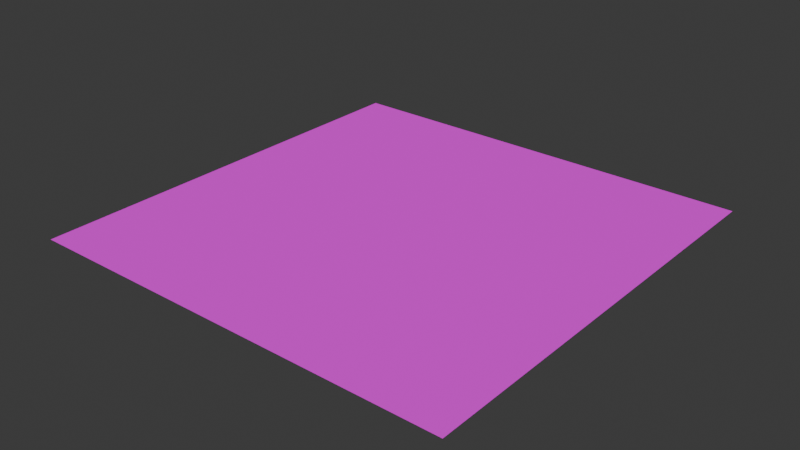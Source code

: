 # Source: plane.blend  (saved by Blender 4.4.32; exported with 4.5.12 LTS)
import bpy
from mathutils import Matrix  # noqa: F401  (used for matrix-valued properties, if any)

bpy.ops.wm.read_factory_settings(use_empty=True)
scene = bpy.context.scene
scene.name = 'Scene'

# ---- collections
col_collection = bpy.data.collections.new('Collection'); scene.collection.children.link(col_collection)

# ---- images (referenced by path relative to the original .blend; pixels are not part of the script)
import os
ASSET_DIR = os.environ.get("B2B_ASSET_DIR", "")  # directory of the original .blend (textures are referenced by path, not embedded)
HERE = os.path.dirname(os.path.abspath(__file__))  # packed textures are extracted next to this script under _unpacked/

def load_image(name, relpath, width, height, colorspace="sRGB"):
    """Load a texture the original file referenced (path relative to the .blend, or extracted next to this script)."""
    p = next((c for c in (os.path.join(HERE, relpath), os.path.join(ASSET_DIR, relpath)) if relpath and os.path.exists(c)), "")
    if p:
        img = bpy.data.images.load(p, check_existing=True)
        img.name = name
    else:  # same state as the original file: an image datablock whose file is absent (Cycles renders it pink)
        img = bpy.data.images.new(name, width, height)
        img.source = "FILE"
        img.filepath = "//" + (relpath or name)
    img.colorspace_settings.name = colorspace
    return img
img_tex_debuguvtiles_png = load_image('tex_DebugUVTiles.png', 'tex_DebugUVTiles.png', 1024, 1024, 'sRGB')

# ---- materials (node trees are filled in below, after node groups)
mat_material_001 = bpy.data.materials.new('Material.001')

# ---- material node trees
mat_material_001.use_nodes = True; mat_material_001.node_tree.nodes.clear()
_N = mat_material_001.node_tree.nodes; _L = mat_material_001.node_tree.links
n0 = _N.new('ShaderNodeBsdfPrincipled'); n0.name = 'Principled BSDF'; n0.location = (22, 264)
n0.inputs[2].default_value = 1.0
n0.inputs[3].default_value = 1.4
n1 = _N.new('ShaderNodeOutputMaterial'); n1.name = 'Material Output'; n1.location = (449, 321)
n2 = _N.new('ShaderNodeTexImage'); n2.name = 'Image Texture'; n2.location = (-432, 273)
n2.image = img_tex_debuguvtiles_png
_L.new(n0.outputs[0], n1.inputs[0])
_L.new(n2.outputs[0], n0.inputs[0])
n1.is_active_output = True

# ---- world
world_world = bpy.data.worlds.new('World'); scene.world = world_world
world_world.use_nodes = True; world_world.node_tree.nodes.clear()
_N = world_world.node_tree.nodes; _L = world_world.node_tree.links
n0 = _N.new('ShaderNodeOutputWorld'); n0.name = 'World Output'; n0.location = (300, 300)
n1 = _N.new('ShaderNodeBackground'); n1.name = 'Background'; n1.location = (10, 300)
n1.inputs[0].default_value = (0.05088, 0.05088, 0.05088, 1.0)
_L.new(n1.outputs[0], n0.inputs[0])
n0.is_active_output = True
world_world.color = (0.05088, 0.05088, 0.05088)
world_world.sun_shadow_jitter_overblur = 0.0

# ---- meshes
me_plane = bpy.data.meshes.new('Plane')
me_plane.from_pydata([(-1.0, -1.0, 0.0), (1.0, -1.0, 0.0), (-1.0, 1.0, 0.0), (1.0, 1.0, 0.0)], [], [(0, 1, 3, 2)])
_uv = me_plane.uv_layers.new(name='UVMap')
_uv.uv.foreach_set('vector', [0.0, 0.0, 1.0, 0.0, 1.0, 1.0, 0.0, 1.0])
me_plane.materials.append(mat_material_001)
me_plane.update()

# ---- objects
ob_plane = bpy.data.objects.new('Plane', me_plane)

# ---- transforms, parenting, visibility, modifiers, constraints
ob_plane.location = (0.0, 0.0, 0.0)

# ---- collection membership
col_collection.objects.link(ob_plane)

# ---- scene / render settings (as saved in the file)
scene.frame_start = 1; scene.frame_end = 250; scene.frame_set(1)
scene.render.engine = 'BLENDER_EEVEE_NEXT'
bpy.context.view_layer.update()

# ---- added for rendering (the .blend has no active camera and no usable light): camera, sun
cam_auto = bpy.data.cameras.new('AutoCamera')
cam_auto.lens = 50.0
cam_auto.sensor_width = 36.0
cam_auto.clip_end = 1000.0
ob_auto_camera = bpy.data.objects.new('AutoCamera', cam_auto)
scene.collection.objects.link(ob_auto_camera)
ob_auto_camera.location = (2.61693, -3.14032, 2.09354)
ob_auto_camera.rotation_euler = (1.09748, -7.21219e-08, 0.694738)
scene.camera = ob_auto_camera
light_auto_sun = bpy.data.lights.new('AutoSun', 'SUN')
light_auto_sun.energy = 3.0
light_auto_sun.angle = 0.0523599
ob_auto_sun = bpy.data.objects.new('AutoSun', light_auto_sun)
scene.collection.objects.link(ob_auto_sun)
ob_auto_sun.rotation_euler = (0.872665, 0.174533, 0.523599)
bpy.context.view_layer.update()
